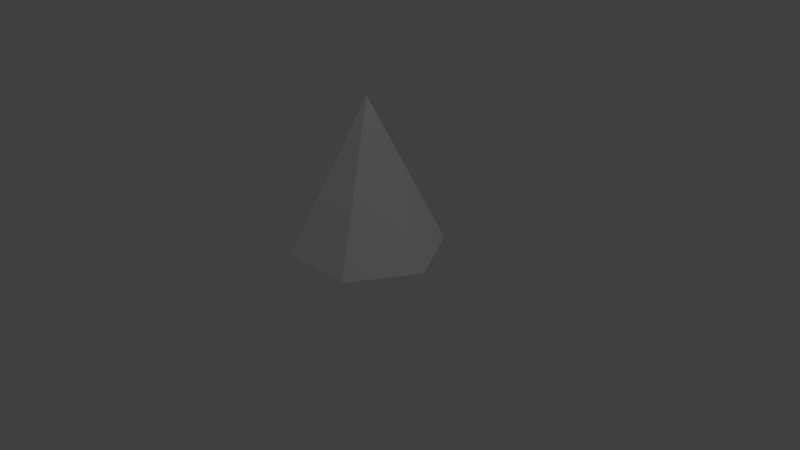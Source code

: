 # Source: bullet.blend  (saved by Blender 2.78.0; exported with 4.5.12 LTS)
import bpy
from mathutils import Matrix  # noqa: F401  (used for matrix-valued properties, if any)

bpy.ops.wm.read_factory_settings(use_empty=True)
scene = bpy.context.scene
scene.name = 'Scene'

# ---- collections
col_collection_1 = bpy.data.collections.new('Collection 1'); scene.collection.children.link(col_collection_1)

# ---- world
world_world = bpy.data.worlds.new('World'); scene.world = world_world
world_world.color = (0.05088, 0.05088, 0.05088)
world_world.use_sun_shadow = False
world_world.sun_shadow_jitter_overblur = 0.0
world_world.cycles.sampling_method = 'MANUAL'

# ---- cameras
cam_camera = bpy.data.cameras.new('Camera')
cam_camera.clip_end = 100.0
cam_camera.lens = 35.0
cam_camera.sensor_width = 32.0
cam_camera.sensor_height = 18.0
cam_camera.ortho_scale = 7.314
cam_camera.dof.focus_distance = 0.0
cam_camera.dof.aperture_fstop = 128.0

# ---- lights
light_lamp_003 = bpy.data.lights.new('Lamp.003', 'POINT')
light_lamp_003.transmission_factor = 0.0
light_lamp_003.cutoff_distance = 30.0
light_lamp_003.use_shadow = False
light_lamp_003.energy = 100.0
light_lamp_003.shadow_buffer_clip_start = 1.001
light_lamp_003.shadow_soft_size = 0.1
light_lamp_003.shadow_maximum_resolution = 0.006
light_lamp_003.use_absolute_resolution = True
light_lamp_002 = bpy.data.lights.new('Lamp.002', 'POINT')
light_lamp_002.transmission_factor = 0.0
light_lamp_002.cutoff_distance = 30.0
light_lamp_002.energy = 100.0
light_lamp_002.shadow_buffer_clip_start = 1.001
light_lamp_002.shadow_soft_size = 0.1
light_lamp_002.shadow_maximum_resolution = 0.006
light_lamp_002.use_absolute_resolution = True
light_lamp_001 = bpy.data.lights.new('Lamp.001', 'POINT')
light_lamp_001.transmission_factor = 0.0
light_lamp_001.cutoff_distance = 30.0
light_lamp_001.energy = 100.0
light_lamp_001.shadow_buffer_clip_start = 1.001
light_lamp_001.shadow_soft_size = 0.1
light_lamp_001.shadow_maximum_resolution = 0.006
light_lamp_001.use_absolute_resolution = True
light_lamp = bpy.data.lights.new('Lamp', 'POINT')
light_lamp.transmission_factor = 0.0
light_lamp.cutoff_distance = 30.0
light_lamp.use_shadow = False
light_lamp.energy = 100.0
light_lamp.shadow_buffer_clip_start = 1.001
light_lamp.shadow_soft_size = 0.1
light_lamp.shadow_maximum_resolution = 0.006
light_lamp.use_absolute_resolution = True

# ---- meshes
me_cylinder = bpy.data.meshes.new('Cylinder')
me_cylinder.from_pydata([(0.5, 0.866, -0.2857), (0.0, 0.0, 1.714), (1.0, -5.96e-08, -0.2857), (0.5, -0.866, -0.2857), (-0.5, -0.866, -0.2857), (-1.0, 1.192e-07, -0.2857), (-0.5, 0.866, -0.2857)], [], [(0, 1, 2), (2, 1, 3), (3, 1, 4), (4, 1, 5), (5, 1, 6), (6, 1, 0), (0, 2, 3, 4, 5, 6)])
me_cylinder.use_remesh_preserve_volume = False
me_cylinder.use_remesh_preserve_attributes = False
me_cylinder.use_mirror_vertex_groups = False
me_cylinder.update()

# ---- objects
ob_cylinder = bpy.data.objects.new('Cylinder', me_cylinder)
ob_lamp_003 = bpy.data.objects.new('Lamp.003', light_lamp_003)
ob_lamp_002 = bpy.data.objects.new('Lamp.002', light_lamp_002)
ob_lamp_001 = bpy.data.objects.new('Lamp.001', light_lamp_001)
ob_lamp = bpy.data.objects.new('Lamp', light_lamp)
ob_camera = bpy.data.objects.new('Camera', cam_camera)

# ---- transforms, parenting, visibility, modifiers, constraints
ob_cylinder.location = (0.0, 0.0, 0.0)
ob_cylinder.lineart.crease_threshold = 0.0
ob_lamp_003.location = (10.02, -11.75, 7.035)
ob_lamp_003.rotation_euler = (0.6503, 0.05522, 1.866)
ob_lamp_003.lock_rotations_4d = False
ob_lamp_003.empty_display_type = 'ARROWS'
ob_lamp_003.color = (0.0, 0.0, 0.0, 0.0)
ob_lamp_003.lineart.crease_threshold = 0.0
ob_lamp_002.location = (-7.416, 6.566, -0.1908)
ob_lamp_002.rotation_euler = (0.6503, 0.05522, 1.866)
ob_lamp_002.lock_rotations_4d = False
ob_lamp_002.empty_display_type = 'ARROWS'
ob_lamp_002.color = (0.0, 0.0, 0.0, 0.0)
ob_lamp_002.lineart.crease_threshold = 0.0
ob_lamp_001.location = (-7.416, -4.561, 8.07)
ob_lamp_001.rotation_euler = (0.6503, 0.05522, 1.866)
ob_lamp_001.lock_rotations_4d = False
ob_lamp_001.empty_display_type = 'ARROWS'
ob_lamp_001.color = (0.0, 0.0, 0.0, 0.0)
ob_lamp_001.lineart.crease_threshold = 0.0
ob_lamp.location = (5.902, 1.005, 5.904)
ob_lamp.rotation_euler = (0.6503, 0.05522, 1.866)
ob_lamp.lock_rotations_4d = False
ob_lamp.empty_display_type = 'ARROWS'
ob_lamp.color = (0.0, 0.0, 0.0, 0.0)
ob_lamp.lineart.crease_threshold = 0.0
ob_camera.location = (7.481, -6.508, 4.934)
ob_camera.rotation_euler = (1.109, 0.0, 0.8149)
ob_camera.lock_rotations_4d = False
ob_camera.empty_display_type = 'ARROWS'
ob_camera.color = (0.0, 0.0, 0.0, 0.0)
ob_camera.display_type = 'WIRE'
ob_camera.lineart.crease_threshold = 0.0

# ---- collection membership
col_collection_1.objects.link(ob_cylinder)
col_collection_1.objects.link(ob_lamp_003)
col_collection_1.objects.link(ob_lamp_002)
col_collection_1.objects.link(ob_lamp_001)
col_collection_1.objects.link(ob_lamp)
col_collection_1.objects.link(ob_camera)

# ---- scene / render settings (as saved in the file)
scene.camera = ob_camera
scene.frame_start = 1; scene.frame_end = 250; scene.frame_set(0)
scene.render.engine = 'BLENDER_EEVEE_NEXT'
scene.render.image_settings.color_depth = '16'
scene.render.dither_intensity = 0.0
scene.render.film_transparent = True
scene.cycles.use_denoising = False
scene.cycles.samples = 128
scene.cycles.sampling_pattern = 'TABULATED_SOBOL'
scene.cycles.light_sampling_threshold = 0.0
scene.cycles.use_adaptive_sampling = False
scene.cycles.use_light_tree = False
scene.cycles.blur_glossy = 0.0
scene.cycles.sample_clamp_indirect = 0.0
scene.view_settings.view_transform = 'Standard'
bpy.context.view_layer.update()
